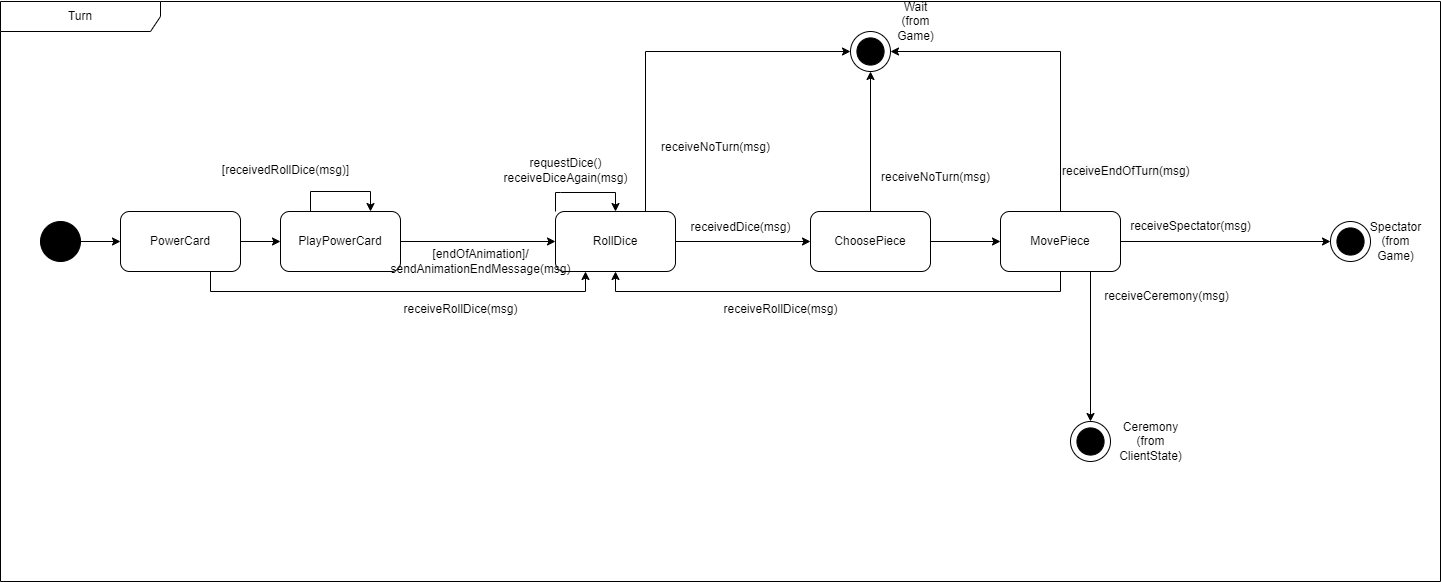

The diagram above was exported from draw.io. Its source (the exported page's mxGraphModel, read from the mxfile embedded in the PNG):
<mxGraphModel dx="1674" dy="836" grid="1" gridSize="10" guides="1" tooltips="1" connect="1" arrows="1" fold="1" page="1" pageScale="1" pageWidth="827" pageHeight="1169" math="0" shadow="0">
  <root>
    <mxCell id="0" />
    <mxCell id="1" parent="0" />
    <mxCell id="lQyYDzL_I2UZiROKzIM_-1" value="Turn" style="shape=umlFrame;whiteSpace=wrap;html=1;pointerEvents=0;recursiveResize=0;container=1;collapsible=0;width=160;" parent="1" vertex="1">
      <mxGeometry y="50" width="1440" height="580" as="geometry" />
    </mxCell>
    <mxCell id="q4_EZUNwiwKdVfT21M7S-5" value="receiveRollDice(msg)" style="text;html=1;align=center;verticalAlign=middle;resizable=0;points=[];autosize=1;strokeColor=none;fillColor=none;" parent="lQyYDzL_I2UZiROKzIM_-1" vertex="1">
      <mxGeometry x="710" y="293" width="140" height="30" as="geometry" />
    </mxCell>
    <mxCell id="Zfp2zJ_2PayuQ0RDHmiU-5" value="[receivedRollDice(msg)]" style="text;html=1;align=center;verticalAlign=middle;resizable=0;points=[];autosize=1;strokeColor=none;fillColor=none;" parent="lQyYDzL_I2UZiROKzIM_-1" vertex="1">
      <mxGeometry x="210" y="154" width="150" height="30" as="geometry" />
    </mxCell>
    <mxCell id="q4_EZUNwiwKdVfT21M7S-3" value="&lt;div&gt;receiveSpectator(msg)&lt;/div&gt;" style="text;html=1;align=center;verticalAlign=middle;resizable=0;points=[];autosize=1;strokeColor=none;fillColor=none;" parent="lQyYDzL_I2UZiROKzIM_-1" vertex="1">
      <mxGeometry x="1120" y="210" width="140" height="30" as="geometry" />
    </mxCell>
    <mxCell id="Uh5D1-d9lzjAH5gLcX9P-5" style="edgeStyle=orthogonalEdgeStyle;rounded=0;orthogonalLoop=1;jettySize=auto;html=1;entryX=0;entryY=0.5;entryDx=0;entryDy=0;" parent="lQyYDzL_I2UZiROKzIM_-1" source="Uh5D1-d9lzjAH5gLcX9P-1" target="Uh5D1-d9lzjAH5gLcX9P-4" edge="1">
      <mxGeometry relative="1" as="geometry" />
    </mxCell>
    <mxCell id="Uh5D1-d9lzjAH5gLcX9P-1" value="" style="ellipse;whiteSpace=wrap;html=1;aspect=fixed;fillColor=#000000;" parent="lQyYDzL_I2UZiROKzIM_-1" vertex="1">
      <mxGeometry x="40" y="220" width="40" height="40" as="geometry" />
    </mxCell>
    <mxCell id="CI7As9AYnUethf85J23X-5" style="edgeStyle=orthogonalEdgeStyle;rounded=0;orthogonalLoop=1;jettySize=auto;html=1;exitX=1;exitY=0.5;exitDx=0;exitDy=0;entryX=0;entryY=0.5;entryDx=0;entryDy=0;" parent="lQyYDzL_I2UZiROKzIM_-1" source="Uh5D1-d9lzjAH5gLcX9P-4" target="CI7As9AYnUethf85J23X-4" edge="1">
      <mxGeometry relative="1" as="geometry" />
    </mxCell>
    <mxCell id="Zfp2zJ_2PayuQ0RDHmiU-3" style="edgeStyle=orthogonalEdgeStyle;rounded=0;orthogonalLoop=1;jettySize=auto;html=1;exitX=0.75;exitY=1;exitDx=0;exitDy=0;entryX=0.25;entryY=1;entryDx=0;entryDy=0;" parent="lQyYDzL_I2UZiROKzIM_-1" source="Uh5D1-d9lzjAH5gLcX9P-4" target="Uh5D1-d9lzjAH5gLcX9P-6" edge="1">
      <mxGeometry relative="1" as="geometry" />
    </mxCell>
    <mxCell id="Uh5D1-d9lzjAH5gLcX9P-4" value="PowerCard" style="rounded=1;whiteSpace=wrap;html=1;" parent="lQyYDzL_I2UZiROKzIM_-1" vertex="1">
      <mxGeometry x="120" y="210" width="120" height="60" as="geometry" />
    </mxCell>
    <mxCell id="CI7As9AYnUethf85J23X-7" style="edgeStyle=orthogonalEdgeStyle;rounded=0;orthogonalLoop=1;jettySize=auto;html=1;exitX=1;exitY=0.5;exitDx=0;exitDy=0;entryX=0;entryY=0.5;entryDx=0;entryDy=0;" parent="lQyYDzL_I2UZiROKzIM_-1" source="CI7As9AYnUethf85J23X-4" target="Uh5D1-d9lzjAH5gLcX9P-6" edge="1">
      <mxGeometry relative="1" as="geometry" />
    </mxCell>
    <mxCell id="CI7As9AYnUethf85J23X-4" value="PlayPowerCard" style="rounded=1;whiteSpace=wrap;html=1;" parent="lQyYDzL_I2UZiROKzIM_-1" vertex="1">
      <mxGeometry x="280" y="210" width="120" height="60" as="geometry" />
    </mxCell>
    <mxCell id="Uh5D1-d9lzjAH5gLcX9P-13" style="edgeStyle=orthogonalEdgeStyle;rounded=0;orthogonalLoop=1;jettySize=auto;html=1;entryX=0;entryY=0.5;entryDx=0;entryDy=0;" parent="lQyYDzL_I2UZiROKzIM_-1" source="Uh5D1-d9lzjAH5gLcX9P-6" target="Uh5D1-d9lzjAH5gLcX9P-7" edge="1">
      <mxGeometry relative="1" as="geometry" />
    </mxCell>
    <mxCell id="Uh5D1-d9lzjAH5gLcX9P-6" value="RollDice" style="rounded=1;whiteSpace=wrap;html=1;" parent="lQyYDzL_I2UZiROKzIM_-1" vertex="1">
      <mxGeometry x="555" y="210" width="120" height="60" as="geometry" />
    </mxCell>
    <mxCell id="Uh5D1-d9lzjAH5gLcX9P-12" style="edgeStyle=orthogonalEdgeStyle;rounded=0;orthogonalLoop=1;jettySize=auto;html=1;entryX=0;entryY=0.5;entryDx=0;entryDy=0;" parent="lQyYDzL_I2UZiROKzIM_-1" source="Uh5D1-d9lzjAH5gLcX9P-7" target="Uh5D1-d9lzjAH5gLcX9P-8" edge="1">
      <mxGeometry relative="1" as="geometry" />
    </mxCell>
    <mxCell id="Uh5D1-d9lzjAH5gLcX9P-7" value="ChoosePiece" style="rounded=1;whiteSpace=wrap;html=1;" parent="lQyYDzL_I2UZiROKzIM_-1" vertex="1">
      <mxGeometry x="810" y="210" width="120" height="60" as="geometry" />
    </mxCell>
    <mxCell id="q4_EZUNwiwKdVfT21M7S-4" style="edgeStyle=orthogonalEdgeStyle;rounded=0;orthogonalLoop=1;jettySize=auto;html=1;exitX=0.5;exitY=1;exitDx=0;exitDy=0;entryX=0.5;entryY=1;entryDx=0;entryDy=0;" parent="lQyYDzL_I2UZiROKzIM_-1" source="Uh5D1-d9lzjAH5gLcX9P-8" target="Uh5D1-d9lzjAH5gLcX9P-6" edge="1">
      <mxGeometry relative="1" as="geometry" />
    </mxCell>
    <mxCell id="Uh5D1-d9lzjAH5gLcX9P-8" value="MovePiece" style="rounded=1;whiteSpace=wrap;html=1;" parent="lQyYDzL_I2UZiROKzIM_-1" vertex="1">
      <mxGeometry x="1000" y="210" width="120" height="60" as="geometry" />
    </mxCell>
    <mxCell id="q4_EZUNwiwKdVfT21M7S-7" value="receiveNoTurn(msg)" style="text;html=1;align=center;verticalAlign=middle;resizable=0;points=[];autosize=1;strokeColor=none;fillColor=none;" parent="lQyYDzL_I2UZiROKzIM_-1" vertex="1">
      <mxGeometry x="650" y="131" width="130" height="30" as="geometry" />
    </mxCell>
    <mxCell id="q4_EZUNwiwKdVfT21M7S-8" style="edgeStyle=orthogonalEdgeStyle;rounded=0;orthogonalLoop=1;jettySize=auto;html=1;exitX=0;exitY=0;exitDx=0;exitDy=0;entryX=0.5;entryY=0;entryDx=0;entryDy=0;" parent="lQyYDzL_I2UZiROKzIM_-1" source="Uh5D1-d9lzjAH5gLcX9P-6" target="Uh5D1-d9lzjAH5gLcX9P-6" edge="1">
      <mxGeometry relative="1" as="geometry">
        <Array as="points">
          <mxPoint x="560" y="191" />
          <mxPoint x="620" y="191" />
        </Array>
      </mxGeometry>
    </mxCell>
    <mxCell id="q4_EZUNwiwKdVfT21M7S-10" value="receivedDice(msg)" style="text;html=1;align=center;verticalAlign=middle;resizable=0;points=[];autosize=1;strokeColor=none;fillColor=none;" parent="lQyYDzL_I2UZiROKzIM_-1" vertex="1">
      <mxGeometry x="680" y="211" width="120" height="30" as="geometry" />
    </mxCell>
    <mxCell id="q4_EZUNwiwKdVfT21M7S-9" value="requestDice()&lt;div&gt;receiveDiceAgain(msg)&lt;/div&gt;" style="text;html=1;align=center;verticalAlign=middle;resizable=0;points=[];autosize=1;strokeColor=none;fillColor=none;" parent="lQyYDzL_I2UZiROKzIM_-1" vertex="1">
      <mxGeometry x="490" y="149" width="150" height="40" as="geometry" />
    </mxCell>
    <mxCell id="CI7As9AYnUethf85J23X-8" value="receiveNoTurn(msg)" style="text;html=1;align=center;verticalAlign=middle;resizable=0;points=[];autosize=1;strokeColor=none;fillColor=none;" parent="lQyYDzL_I2UZiROKzIM_-1" vertex="1">
      <mxGeometry x="870" y="161" width="130" height="30" as="geometry" />
    </mxCell>
    <mxCell id="Zfp2zJ_2PayuQ0RDHmiU-1" value="receiveRollDice(msg)" style="text;html=1;align=center;verticalAlign=middle;resizable=0;points=[];autosize=1;strokeColor=none;fillColor=none;" parent="lQyYDzL_I2UZiROKzIM_-1" vertex="1">
      <mxGeometry x="390" y="293" width="140" height="30" as="geometry" />
    </mxCell>
    <mxCell id="SWvUx4uebBlDk0v6rbaX-1" style="edgeStyle=orthogonalEdgeStyle;rounded=0;orthogonalLoop=1;jettySize=auto;html=1;exitX=0.25;exitY=0;exitDx=0;exitDy=0;entryX=0.75;entryY=0;entryDx=0;entryDy=0;" parent="lQyYDzL_I2UZiROKzIM_-1" source="CI7As9AYnUethf85J23X-4" target="CI7As9AYnUethf85J23X-4" edge="1">
      <mxGeometry relative="1" as="geometry">
        <Array as="points">
          <mxPoint x="310" y="190" />
          <mxPoint x="370" y="190" />
        </Array>
      </mxGeometry>
    </mxCell>
    <mxCell id="eOoLDD5aDnTw6B_UFpZe-1" value="receiveCeremony(msg)" style="text;html=1;align=center;verticalAlign=middle;resizable=0;points=[];autosize=1;strokeColor=none;fillColor=none;" parent="lQyYDzL_I2UZiROKzIM_-1" vertex="1">
      <mxGeometry x="1091" y="280" width="150" height="30" as="geometry" />
    </mxCell>
    <mxCell id="zmJQUbXeCQGSDF3iUS1q-5" value="&lt;span style=&quot;color: rgb(0, 0, 0); font-family: Helvetica; font-size: 12px; font-style: normal; font-variant-ligatures: normal; font-variant-caps: normal; font-weight: 400; letter-spacing: normal; orphans: 2; text-align: center; text-indent: 0px; text-transform: none; widows: 2; word-spacing: 0px; -webkit-text-stroke-width: 0px; white-space: nowrap; background-color: rgb(251, 251, 251); text-decoration-thickness: initial; text-decoration-style: initial; text-decoration-color: initial; display: inline !important; float: none;&quot;&gt;receiveEndOfTurn(msg)&lt;/span&gt;&lt;br class=&quot;Apple-interchange-newline&quot;&gt;" style="text;whiteSpace=wrap;html=1;" parent="lQyYDzL_I2UZiROKzIM_-1" vertex="1">
      <mxGeometry x="1060" y="156" width="160" height="40" as="geometry" />
    </mxCell>
    <mxCell id="SWvUx4uebBlDk0v6rbaX-2" value="&lt;div&gt;[endOfAnimation]/&lt;/div&gt;sendAnimationEndMessage(msg)" style="text;html=1;align=center;verticalAlign=middle;resizable=0;points=[];autosize=1;strokeColor=none;fillColor=none;" parent="lQyYDzL_I2UZiROKzIM_-1" vertex="1">
      <mxGeometry x="380" y="240" width="200" height="40" as="geometry" />
    </mxCell>
    <mxCell id="zmJQUbXeCQGSDF3iUS1q-2" style="edgeStyle=orthogonalEdgeStyle;rounded=0;orthogonalLoop=1;jettySize=auto;html=1;exitX=0.75;exitY=0;exitDx=0;exitDy=0;entryX=0;entryY=0.5;entryDx=0;entryDy=0;" parent="lQyYDzL_I2UZiROKzIM_-1" source="Uh5D1-d9lzjAH5gLcX9P-6" target="hW2sg5k7pjRJ0tJM7YDr-1" edge="1">
      <mxGeometry relative="1" as="geometry">
        <mxPoint x="810" y="140" as="targetPoint" />
      </mxGeometry>
    </mxCell>
    <mxCell id="zmJQUbXeCQGSDF3iUS1q-3" style="edgeStyle=orthogonalEdgeStyle;rounded=0;orthogonalLoop=1;jettySize=auto;html=1;exitX=0.5;exitY=0;exitDx=0;exitDy=0;entryX=0.5;entryY=1;entryDx=0;entryDy=0;" parent="lQyYDzL_I2UZiROKzIM_-1" source="Uh5D1-d9lzjAH5gLcX9P-7" target="hW2sg5k7pjRJ0tJM7YDr-1" edge="1">
      <mxGeometry relative="1" as="geometry">
        <mxPoint x="870" y="170" as="targetPoint" />
      </mxGeometry>
    </mxCell>
    <mxCell id="zmJQUbXeCQGSDF3iUS1q-4" style="edgeStyle=orthogonalEdgeStyle;rounded=0;orthogonalLoop=1;jettySize=auto;html=1;exitX=0.5;exitY=0;exitDx=0;exitDy=0;entryX=1;entryY=0.5;entryDx=0;entryDy=0;" parent="lQyYDzL_I2UZiROKzIM_-1" source="Uh5D1-d9lzjAH5gLcX9P-8" target="hW2sg5k7pjRJ0tJM7YDr-1" edge="1">
      <mxGeometry relative="1" as="geometry">
        <mxPoint x="930" y="140" as="targetPoint" />
      </mxGeometry>
    </mxCell>
    <mxCell id="zmJQUbXeCQGSDF3iUS1q-11" style="edgeStyle=orthogonalEdgeStyle;rounded=0;orthogonalLoop=1;jettySize=auto;html=1;exitX=1;exitY=0.5;exitDx=0;exitDy=0;entryX=0;entryY=0.5;entryDx=0;entryDy=0;" parent="lQyYDzL_I2UZiROKzIM_-1" source="Uh5D1-d9lzjAH5gLcX9P-8" target="hW2sg5k7pjRJ0tJM7YDr-8" edge="1">
      <mxGeometry relative="1" as="geometry">
        <mxPoint x="1250" y="170" as="targetPoint" />
      </mxGeometry>
    </mxCell>
    <mxCell id="hW2sg5k7pjRJ0tJM7YDr-1" value="" style="ellipse;whiteSpace=wrap;html=1;aspect=fixed;" parent="lQyYDzL_I2UZiROKzIM_-1" vertex="1">
      <mxGeometry x="850" y="30" width="40" height="40" as="geometry" />
    </mxCell>
    <mxCell id="hW2sg5k7pjRJ0tJM7YDr-2" value="" style="ellipse;whiteSpace=wrap;html=1;aspect=fixed;fillColor=#000000;" parent="lQyYDzL_I2UZiROKzIM_-1" vertex="1">
      <mxGeometry x="856.4099999999999" y="36.40999999999997" width="27.18" height="27.18" as="geometry" />
    </mxCell>
    <mxCell id="hW2sg5k7pjRJ0tJM7YDr-3" value="&lt;span style=&quot;text-wrap: wrap;&quot;&gt;Wait&lt;/span&gt;&lt;div style=&quot;text-wrap: wrap;&quot;&gt;(from Game)&lt;/div&gt;" style="text;html=1;align=center;verticalAlign=middle;resizable=0;points=[];autosize=1;strokeColor=none;fillColor=none;" parent="lQyYDzL_I2UZiROKzIM_-1" vertex="1">
      <mxGeometry x="870" width="90" height="40" as="geometry" />
    </mxCell>
    <mxCell id="hW2sg5k7pjRJ0tJM7YDr-5" value="" style="ellipse;whiteSpace=wrap;html=1;aspect=fixed;" parent="lQyYDzL_I2UZiROKzIM_-1" vertex="1">
      <mxGeometry x="1070" y="420" width="40" height="40" as="geometry" />
    </mxCell>
    <mxCell id="hW2sg5k7pjRJ0tJM7YDr-6" value="" style="ellipse;whiteSpace=wrap;html=1;aspect=fixed;fillColor=#000000;" parent="lQyYDzL_I2UZiROKzIM_-1" vertex="1">
      <mxGeometry x="1076.4099999999999" y="426.40999999999997" width="27.18" height="27.18" as="geometry" />
    </mxCell>
    <mxCell id="zmJQUbXeCQGSDF3iUS1q-9" style="edgeStyle=orthogonalEdgeStyle;rounded=0;orthogonalLoop=1;jettySize=auto;html=1;exitX=0.75;exitY=1;exitDx=0;exitDy=0;entryX=0.5;entryY=0;entryDx=0;entryDy=0;" parent="lQyYDzL_I2UZiROKzIM_-1" source="Uh5D1-d9lzjAH5gLcX9P-8" target="hW2sg5k7pjRJ0tJM7YDr-5" edge="1">
      <mxGeometry relative="1" as="geometry">
        <mxPoint x="1090" y="400" as="targetPoint" />
      </mxGeometry>
    </mxCell>
    <mxCell id="hW2sg5k7pjRJ0tJM7YDr-4" value="&lt;span style=&quot;text-wrap: wrap;&quot;&gt;Ceremony&lt;/span&gt;&lt;div style=&quot;text-wrap: wrap;&quot;&gt;(from ClientState)&lt;/div&gt;" style="text;html=1;align=center;verticalAlign=middle;resizable=0;points=[];autosize=1;strokeColor=none;fillColor=none;" parent="lQyYDzL_I2UZiROKzIM_-1" vertex="1">
      <mxGeometry x="1090" y="420" width="120" height="40" as="geometry" />
    </mxCell>
    <mxCell id="hW2sg5k7pjRJ0tJM7YDr-8" value="" style="ellipse;whiteSpace=wrap;html=1;aspect=fixed;" parent="lQyYDzL_I2UZiROKzIM_-1" vertex="1">
      <mxGeometry x="1330" y="220" width="40" height="40" as="geometry" />
    </mxCell>
    <mxCell id="hW2sg5k7pjRJ0tJM7YDr-9" value="" style="ellipse;whiteSpace=wrap;html=1;aspect=fixed;fillColor=#000000;" parent="lQyYDzL_I2UZiROKzIM_-1" vertex="1">
      <mxGeometry x="1336.4099999999999" y="226.40999999999997" width="27.18" height="27.18" as="geometry" />
    </mxCell>
    <mxCell id="hW2sg5k7pjRJ0tJM7YDr-7" value="&lt;span style=&quot;text-wrap: wrap;&quot;&gt;Spectator&lt;/span&gt;&lt;div style=&quot;text-wrap: wrap;&quot;&gt;(from Game)&lt;/div&gt;" style="text;html=1;align=center;verticalAlign=middle;resizable=0;points=[];autosize=1;strokeColor=none;fillColor=none;" parent="lQyYDzL_I2UZiROKzIM_-1" vertex="1">
      <mxGeometry x="1350" y="220" width="90" height="40" as="geometry" />
    </mxCell>
  </root>
</mxGraphModel>